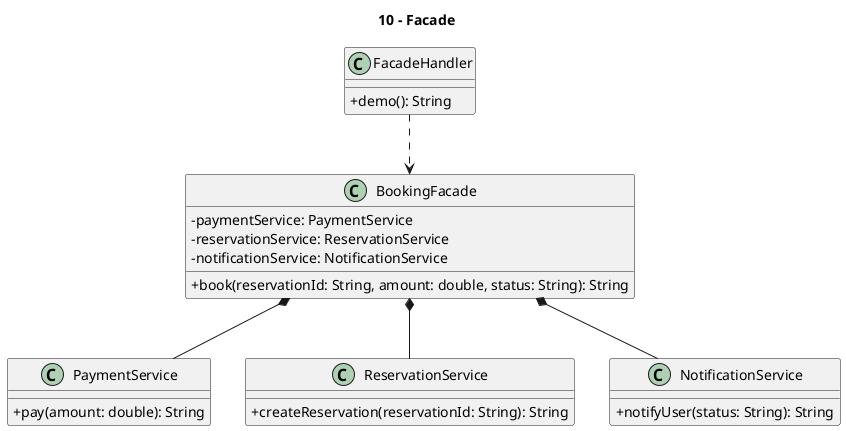

The diagram above was rendered by PlantUML. Its source (embedded in the PNG):
@startuml
title 10 - Facade
skinparam classAttributeIconSize 0

class FacadeHandler {
  +demo(): String
}

class BookingFacade {
  -paymentService: PaymentService
  -reservationService: ReservationService
  -notificationService: NotificationService
  +book(reservationId: String, amount: double, status: String): String
}

class PaymentService {
  +pay(amount: double): String
}

class ReservationService {
  +createReservation(reservationId: String): String
}

class NotificationService {
  +notifyUser(status: String): String
}

BookingFacade *-- PaymentService
BookingFacade *-- ReservationService
BookingFacade *-- NotificationService
FacadeHandler ..> BookingFacade
@enduml